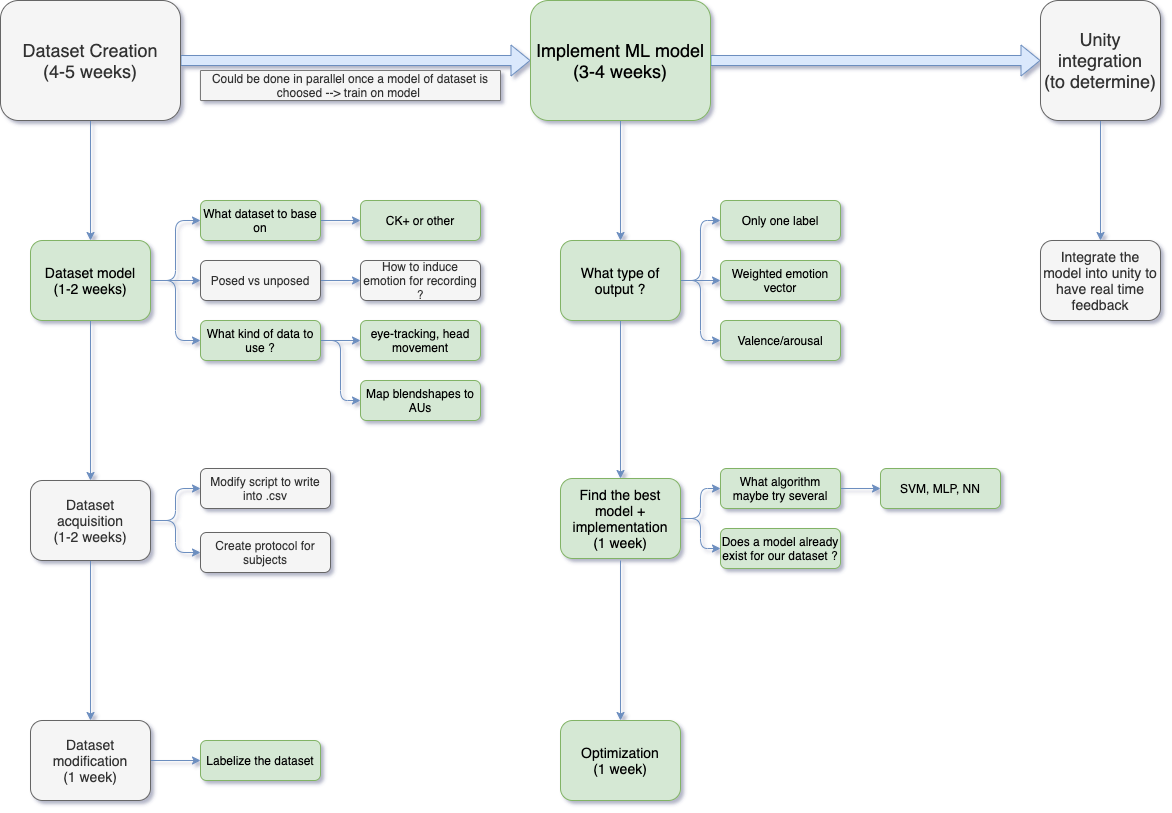

The diagram above was exported from draw.io. Its source (the exported page's mxGraphModel, read from the mxfile embedded in the PNG):
<mxGraphModel dx="1351" dy="861" grid="1" gridSize="10" guides="1" tooltips="1" connect="1" arrows="1" fold="1" page="1" pageScale="1" pageWidth="1169" pageHeight="827" math="0" shadow="1">
  <root>
    <mxCell id="WIyWlLk6GJQsqaUBKTNV-0" />
    <mxCell id="WIyWlLk6GJQsqaUBKTNV-1" parent="WIyWlLk6GJQsqaUBKTNV-0" />
    <mxCell id="6JX5RW9LAsGZGWW-ZRSV-5" style="edgeStyle=orthogonalEdgeStyle;shape=flexArrow;orthogonalLoop=1;jettySize=auto;html=1;exitX=1;exitY=0.5;exitDx=0;exitDy=0;entryX=0;entryY=0.5;entryDx=0;entryDy=0;fillColor=#dae8fc;strokeColor=#6c8ebf;" parent="WIyWlLk6GJQsqaUBKTNV-1" source="6JX5RW9LAsGZGWW-ZRSV-0" target="6JX5RW9LAsGZGWW-ZRSV-1" edge="1">
      <mxGeometry relative="1" as="geometry" />
    </mxCell>
    <mxCell id="6JX5RW9LAsGZGWW-ZRSV-19" style="edgeStyle=orthogonalEdgeStyle;orthogonalLoop=1;jettySize=auto;html=1;exitX=0.5;exitY=1;exitDx=0;exitDy=0;fillColor=#dae8fc;strokeColor=#6c8ebf;" parent="WIyWlLk6GJQsqaUBKTNV-1" source="6JX5RW9LAsGZGWW-ZRSV-0" target="6JX5RW9LAsGZGWW-ZRSV-8" edge="1">
      <mxGeometry relative="1" as="geometry" />
    </mxCell>
    <mxCell id="6JX5RW9LAsGZGWW-ZRSV-0" value="&lt;font style=&quot;font-size: 18px&quot;&gt;Dataset Creation&lt;br&gt;(4-5 weeks)&lt;/font&gt;" style="whiteSpace=wrap;html=1;fillColor=#f5f5f5;strokeColor=#666666;fontColor=#333333;rounded=1;" parent="WIyWlLk6GJQsqaUBKTNV-1" vertex="1">
      <mxGeometry width="180" height="120" as="geometry" />
    </mxCell>
    <mxCell id="6JX5RW9LAsGZGWW-ZRSV-7" style="edgeStyle=orthogonalEdgeStyle;shape=flexArrow;orthogonalLoop=1;jettySize=auto;html=1;exitX=1;exitY=0.5;exitDx=0;exitDy=0;entryX=0;entryY=0.5;entryDx=0;entryDy=0;fillColor=#dae8fc;strokeColor=#6c8ebf;" parent="WIyWlLk6GJQsqaUBKTNV-1" source="6JX5RW9LAsGZGWW-ZRSV-1" target="6JX5RW9LAsGZGWW-ZRSV-2" edge="1">
      <mxGeometry relative="1" as="geometry">
        <mxPoint x="1000" y="60" as="targetPoint" />
      </mxGeometry>
    </mxCell>
    <mxCell id="8mYfls1cD4eEgKoUiCZX-2" style="edgeStyle=orthogonalEdgeStyle;orthogonalLoop=1;jettySize=auto;html=1;exitX=0.5;exitY=1;exitDx=0;exitDy=0;entryX=0.5;entryY=0;entryDx=0;entryDy=0;fillColor=#dae8fc;strokeColor=#6c8ebf;" parent="WIyWlLk6GJQsqaUBKTNV-1" source="6JX5RW9LAsGZGWW-ZRSV-1" target="8mYfls1cD4eEgKoUiCZX-0" edge="1">
      <mxGeometry relative="1" as="geometry" />
    </mxCell>
    <mxCell id="6JX5RW9LAsGZGWW-ZRSV-1" value="&lt;font style=&quot;font-size: 18px&quot;&gt;Implement ML model&lt;br&gt;(3-4 weeks)&lt;/font&gt;" style="whiteSpace=wrap;html=1;fillColor=#d5e8d4;strokeColor=#82b366;rounded=1;" parent="WIyWlLk6GJQsqaUBKTNV-1" vertex="1">
      <mxGeometry x="530" width="180" height="120" as="geometry" />
    </mxCell>
    <mxCell id="6JX5RW9LAsGZGWW-ZRSV-10" style="edgeStyle=orthogonalEdgeStyle;orthogonalLoop=1;jettySize=auto;html=1;exitX=0.5;exitY=1;exitDx=0;exitDy=0;entryX=0.5;entryY=0;entryDx=0;entryDy=0;fillColor=#dae8fc;strokeColor=#6c8ebf;" parent="WIyWlLk6GJQsqaUBKTNV-1" source="6JX5RW9LAsGZGWW-ZRSV-2" target="6JX5RW9LAsGZGWW-ZRSV-9" edge="1">
      <mxGeometry relative="1" as="geometry" />
    </mxCell>
    <mxCell id="6JX5RW9LAsGZGWW-ZRSV-2" value="&lt;font style=&quot;font-size: 18px&quot;&gt;Unity integration&lt;br&gt;(to determine)&lt;/font&gt;" style="whiteSpace=wrap;html=1;fillColor=#f5f5f5;strokeColor=#666666;fontColor=#333333;rounded=1;" parent="WIyWlLk6GJQsqaUBKTNV-1" vertex="1">
      <mxGeometry x="1040" width="120" height="120" as="geometry" />
    </mxCell>
    <mxCell id="6JX5RW9LAsGZGWW-ZRSV-16" style="edgeStyle=orthogonalEdgeStyle;orthogonalLoop=1;jettySize=auto;html=1;exitX=1;exitY=0.5;exitDx=0;exitDy=0;entryX=0;entryY=0.5;entryDx=0;entryDy=0;fillColor=#dae8fc;strokeColor=#6c8ebf;" parent="WIyWlLk6GJQsqaUBKTNV-1" source="6JX5RW9LAsGZGWW-ZRSV-8" target="6JX5RW9LAsGZGWW-ZRSV-11" edge="1">
      <mxGeometry relative="1" as="geometry" />
    </mxCell>
    <mxCell id="6JX5RW9LAsGZGWW-ZRSV-17" style="edgeStyle=orthogonalEdgeStyle;orthogonalLoop=1;jettySize=auto;html=1;exitX=1;exitY=0.5;exitDx=0;exitDy=0;fillColor=#dae8fc;strokeColor=#6c8ebf;" parent="WIyWlLk6GJQsqaUBKTNV-1" source="6JX5RW9LAsGZGWW-ZRSV-8" target="6JX5RW9LAsGZGWW-ZRSV-12" edge="1">
      <mxGeometry relative="1" as="geometry" />
    </mxCell>
    <mxCell id="6JX5RW9LAsGZGWW-ZRSV-18" style="edgeStyle=orthogonalEdgeStyle;orthogonalLoop=1;jettySize=auto;html=1;exitX=1;exitY=0.5;exitDx=0;exitDy=0;entryX=0;entryY=0.5;entryDx=0;entryDy=0;fillColor=#dae8fc;strokeColor=#6c8ebf;" parent="WIyWlLk6GJQsqaUBKTNV-1" source="6JX5RW9LAsGZGWW-ZRSV-8" target="6JX5RW9LAsGZGWW-ZRSV-13" edge="1">
      <mxGeometry relative="1" as="geometry" />
    </mxCell>
    <mxCell id="6JX5RW9LAsGZGWW-ZRSV-21" style="edgeStyle=orthogonalEdgeStyle;orthogonalLoop=1;jettySize=auto;html=1;exitX=0.5;exitY=1;exitDx=0;exitDy=0;fillColor=#dae8fc;strokeColor=#6c8ebf;" parent="WIyWlLk6GJQsqaUBKTNV-1" source="6JX5RW9LAsGZGWW-ZRSV-8" target="6JX5RW9LAsGZGWW-ZRSV-20" edge="1">
      <mxGeometry relative="1" as="geometry" />
    </mxCell>
    <mxCell id="6JX5RW9LAsGZGWW-ZRSV-8" value="&lt;font style=&quot;font-size: 14px&quot;&gt;Dataset model&lt;br&gt;(1-2 weeks)&lt;/font&gt;" style="whiteSpace=wrap;html=1;fillColor=#d5e8d4;strokeColor=#82b366;rounded=1;" parent="WIyWlLk6GJQsqaUBKTNV-1" vertex="1">
      <mxGeometry x="30" y="240" width="120" height="80" as="geometry" />
    </mxCell>
    <mxCell id="6JX5RW9LAsGZGWW-ZRSV-9" value="&lt;font style=&quot;font-size: 14px&quot;&gt;Integrate the model into unity to have real time feedback&lt;/font&gt;" style="whiteSpace=wrap;html=1;fillColor=#f5f5f5;strokeColor=#666666;fontColor=#333333;rounded=1;" parent="WIyWlLk6GJQsqaUBKTNV-1" vertex="1">
      <mxGeometry x="1040" y="240" width="120" height="80" as="geometry" />
    </mxCell>
    <mxCell id="6JX5RW9LAsGZGWW-ZRSV-29" style="edgeStyle=orthogonalEdgeStyle;orthogonalLoop=1;jettySize=auto;html=1;exitX=1;exitY=0.5;exitDx=0;exitDy=0;entryX=0;entryY=0.5;entryDx=0;entryDy=0;fillColor=#dae8fc;strokeColor=#6c8ebf;" parent="WIyWlLk6GJQsqaUBKTNV-1" source="6JX5RW9LAsGZGWW-ZRSV-11" target="6JX5RW9LAsGZGWW-ZRSV-28" edge="1">
      <mxGeometry relative="1" as="geometry" />
    </mxCell>
    <mxCell id="6JX5RW9LAsGZGWW-ZRSV-11" value="What dataset to base on" style="whiteSpace=wrap;html=1;fillColor=#d5e8d4;strokeColor=#82b366;rounded=1;" parent="WIyWlLk6GJQsqaUBKTNV-1" vertex="1">
      <mxGeometry x="200" y="200" width="120" height="40" as="geometry" />
    </mxCell>
    <mxCell id="6JX5RW9LAsGZGWW-ZRSV-26" style="edgeStyle=orthogonalEdgeStyle;orthogonalLoop=1;jettySize=auto;html=1;exitX=1;exitY=0.5;exitDx=0;exitDy=0;entryX=0;entryY=0.5;entryDx=0;entryDy=0;fillColor=#dae8fc;strokeColor=#6c8ebf;" parent="WIyWlLk6GJQsqaUBKTNV-1" source="6JX5RW9LAsGZGWW-ZRSV-12" target="6JX5RW9LAsGZGWW-ZRSV-25" edge="1">
      <mxGeometry relative="1" as="geometry" />
    </mxCell>
    <mxCell id="6JX5RW9LAsGZGWW-ZRSV-12" value="Posed vs unposed" style="whiteSpace=wrap;html=1;fillColor=#f5f5f5;strokeColor=#666666;fontColor=#333333;rounded=1;" parent="WIyWlLk6GJQsqaUBKTNV-1" vertex="1">
      <mxGeometry x="200" y="260" width="120" height="40" as="geometry" />
    </mxCell>
    <mxCell id="6JX5RW9LAsGZGWW-ZRSV-55" style="edgeStyle=orthogonalEdgeStyle;orthogonalLoop=1;jettySize=auto;html=1;exitX=1;exitY=0.5;exitDx=0;exitDy=0;entryX=0;entryY=0.5;entryDx=0;entryDy=0;fillColor=#dae8fc;strokeColor=#6c8ebf;" parent="WIyWlLk6GJQsqaUBKTNV-1" source="6JX5RW9LAsGZGWW-ZRSV-13" target="6JX5RW9LAsGZGWW-ZRSV-54" edge="1">
      <mxGeometry relative="1" as="geometry" />
    </mxCell>
    <mxCell id="6JX5RW9LAsGZGWW-ZRSV-60" style="edgeStyle=orthogonalEdgeStyle;orthogonalLoop=1;jettySize=auto;html=1;exitX=1;exitY=0.5;exitDx=0;exitDy=0;entryX=0;entryY=0.5;entryDx=0;entryDy=0;fillColor=#dae8fc;strokeColor=#6c8ebf;" parent="WIyWlLk6GJQsqaUBKTNV-1" source="6JX5RW9LAsGZGWW-ZRSV-13" target="6JX5RW9LAsGZGWW-ZRSV-59" edge="1">
      <mxGeometry relative="1" as="geometry" />
    </mxCell>
    <mxCell id="6JX5RW9LAsGZGWW-ZRSV-13" value="What kind of data to use ?" style="whiteSpace=wrap;html=1;fillColor=#d5e8d4;strokeColor=#82b366;rounded=1;" parent="WIyWlLk6GJQsqaUBKTNV-1" vertex="1">
      <mxGeometry x="200" y="320" width="120" height="40" as="geometry" />
    </mxCell>
    <mxCell id="6JX5RW9LAsGZGWW-ZRSV-23" style="edgeStyle=orthogonalEdgeStyle;orthogonalLoop=1;jettySize=auto;html=1;exitX=1;exitY=0.5;exitDx=0;exitDy=0;entryX=0;entryY=0.5;entryDx=0;entryDy=0;fillColor=#dae8fc;strokeColor=#6c8ebf;" parent="WIyWlLk6GJQsqaUBKTNV-1" source="6JX5RW9LAsGZGWW-ZRSV-20" target="6JX5RW9LAsGZGWW-ZRSV-22" edge="1">
      <mxGeometry relative="1" as="geometry" />
    </mxCell>
    <mxCell id="6JX5RW9LAsGZGWW-ZRSV-31" style="edgeStyle=orthogonalEdgeStyle;orthogonalLoop=1;jettySize=auto;html=1;exitX=1;exitY=0.5;exitDx=0;exitDy=0;entryX=0;entryY=0.5;entryDx=0;entryDy=0;fillColor=#dae8fc;strokeColor=#6c8ebf;" parent="WIyWlLk6GJQsqaUBKTNV-1" source="6JX5RW9LAsGZGWW-ZRSV-20" target="6JX5RW9LAsGZGWW-ZRSV-30" edge="1">
      <mxGeometry relative="1" as="geometry" />
    </mxCell>
    <mxCell id="6JX5RW9LAsGZGWW-ZRSV-58" style="edgeStyle=orthogonalEdgeStyle;orthogonalLoop=1;jettySize=auto;html=1;exitX=0.5;exitY=1;exitDx=0;exitDy=0;entryX=0.5;entryY=0;entryDx=0;entryDy=0;fillColor=#dae8fc;strokeColor=#6c8ebf;" parent="WIyWlLk6GJQsqaUBKTNV-1" source="6JX5RW9LAsGZGWW-ZRSV-20" target="6JX5RW9LAsGZGWW-ZRSV-32" edge="1">
      <mxGeometry relative="1" as="geometry">
        <mxPoint x="90" y="610" as="targetPoint" />
        <Array as="points" />
      </mxGeometry>
    </mxCell>
    <mxCell id="6JX5RW9LAsGZGWW-ZRSV-20" value="&lt;font style=&quot;font-size: 14px&quot;&gt;Dataset acquisition&lt;br&gt;(1-2 weeks)&lt;/font&gt;" style="whiteSpace=wrap;html=1;fillColor=#f5f5f5;strokeColor=#666666;fontColor=#333333;rounded=1;" parent="WIyWlLk6GJQsqaUBKTNV-1" vertex="1">
      <mxGeometry x="30" y="480" width="120" height="80" as="geometry" />
    </mxCell>
    <mxCell id="6JX5RW9LAsGZGWW-ZRSV-22" value="Modify script to write into .csv" style="whiteSpace=wrap;html=1;fillColor=#f5f5f5;strokeColor=#666666;fontColor=#333333;rounded=1;" parent="WIyWlLk6GJQsqaUBKTNV-1" vertex="1">
      <mxGeometry x="200" y="468" width="130" height="40" as="geometry" />
    </mxCell>
    <mxCell id="6JX5RW9LAsGZGWW-ZRSV-25" value="How to induce emotion for recording ?" style="whiteSpace=wrap;html=1;fillColor=#f5f5f5;strokeColor=#666666;fontColor=#333333;rounded=1;" parent="WIyWlLk6GJQsqaUBKTNV-1" vertex="1">
      <mxGeometry x="360" y="260" width="120" height="40" as="geometry" />
    </mxCell>
    <mxCell id="6JX5RW9LAsGZGWW-ZRSV-28" value="CK+ or other" style="whiteSpace=wrap;html=1;fillColor=#d5e8d4;strokeColor=#82b366;rounded=1;" parent="WIyWlLk6GJQsqaUBKTNV-1" vertex="1">
      <mxGeometry x="360" y="200" width="120" height="40" as="geometry" />
    </mxCell>
    <mxCell id="6JX5RW9LAsGZGWW-ZRSV-30" value="Create protocol for subjects" style="whiteSpace=wrap;html=1;fillColor=#f5f5f5;strokeColor=#666666;fontColor=#333333;rounded=1;" parent="WIyWlLk6GJQsqaUBKTNV-1" vertex="1">
      <mxGeometry x="200" y="532" width="130" height="40" as="geometry" />
    </mxCell>
    <mxCell id="6JX5RW9LAsGZGWW-ZRSV-34" style="edgeStyle=orthogonalEdgeStyle;orthogonalLoop=1;jettySize=auto;html=1;exitX=1;exitY=0.5;exitDx=0;exitDy=0;entryX=0;entryY=0.5;entryDx=0;entryDy=0;fillColor=#dae8fc;strokeColor=#6c8ebf;" parent="WIyWlLk6GJQsqaUBKTNV-1" source="6JX5RW9LAsGZGWW-ZRSV-32" target="6JX5RW9LAsGZGWW-ZRSV-33" edge="1">
      <mxGeometry relative="1" as="geometry" />
    </mxCell>
    <mxCell id="6JX5RW9LAsGZGWW-ZRSV-32" value="&lt;font style=&quot;font-size: 14px&quot;&gt;Dataset modification&lt;br&gt;(1 week)&lt;/font&gt;" style="whiteSpace=wrap;html=1;fillColor=#f5f5f5;strokeColor=#666666;fontColor=#333333;rounded=1;" parent="WIyWlLk6GJQsqaUBKTNV-1" vertex="1">
      <mxGeometry x="30" y="720" width="120" height="80" as="geometry" />
    </mxCell>
    <mxCell id="6JX5RW9LAsGZGWW-ZRSV-33" value="Labelize the dataset" style="whiteSpace=wrap;html=1;fillColor=#d5e8d4;strokeColor=#82b366;rounded=1;" parent="WIyWlLk6GJQsqaUBKTNV-1" vertex="1">
      <mxGeometry x="200" y="740" width="120" height="40" as="geometry" />
    </mxCell>
    <mxCell id="6JX5RW9LAsGZGWW-ZRSV-54" value="eye-tracking, head movement" style="whiteSpace=wrap;html=1;fillColor=#d5e8d4;strokeColor=#82b366;rounded=1;" parent="WIyWlLk6GJQsqaUBKTNV-1" vertex="1">
      <mxGeometry x="360" y="320" width="120" height="40" as="geometry" />
    </mxCell>
    <mxCell id="6JX5RW9LAsGZGWW-ZRSV-59" value="Map blendshapes to AUs" style="whiteSpace=wrap;html=1;fillColor=#d5e8d4;strokeColor=#82b366;rounded=1;" parent="WIyWlLk6GJQsqaUBKTNV-1" vertex="1">
      <mxGeometry x="360" y="380" width="120" height="40" as="geometry" />
    </mxCell>
    <mxCell id="6JX5RW9LAsGZGWW-ZRSV-71" style="edgeStyle=orthogonalEdgeStyle;orthogonalLoop=1;jettySize=auto;html=1;exitX=1;exitY=0.5;exitDx=0;exitDy=0;entryX=0;entryY=0.5;entryDx=0;entryDy=0;fillColor=#dae8fc;strokeColor=#6c8ebf;" parent="WIyWlLk6GJQsqaUBKTNV-1" source="6JX5RW9LAsGZGWW-ZRSV-62" target="6JX5RW9LAsGZGWW-ZRSV-67" edge="1">
      <mxGeometry relative="1" as="geometry">
        <mxPoint x="680" y="548" as="sourcePoint" />
      </mxGeometry>
    </mxCell>
    <mxCell id="Qe4mbxxgGqoi46r7YChC-2" style="edgeStyle=orthogonalEdgeStyle;orthogonalLoop=1;jettySize=auto;html=1;exitX=1;exitY=0.5;exitDx=0;exitDy=0;entryX=0;entryY=0.5;entryDx=0;entryDy=0;fillColor=#dae8fc;strokeColor=#6c8ebf;" parent="WIyWlLk6GJQsqaUBKTNV-1" source="6JX5RW9LAsGZGWW-ZRSV-62" target="6JX5RW9LAsGZGWW-ZRSV-66" edge="1">
      <mxGeometry relative="1" as="geometry" />
    </mxCell>
    <mxCell id="6JX5RW9LAsGZGWW-ZRSV-62" value="&lt;font style=&quot;font-size: 14px&quot;&gt;Find the best model + implementation&lt;br&gt;(1 week)&lt;/font&gt;" style="whiteSpace=wrap;html=1;fillColor=#d5e8d4;strokeColor=#82b366;rounded=1;" parent="WIyWlLk6GJQsqaUBKTNV-1" vertex="1">
      <mxGeometry x="560" y="478" width="120" height="80" as="geometry" />
    </mxCell>
    <mxCell id="Qe4mbxxgGqoi46r7YChC-1" style="edgeStyle=orthogonalEdgeStyle;orthogonalLoop=1;jettySize=auto;html=1;exitX=0.5;exitY=1;exitDx=0;exitDy=0;entryX=0.5;entryY=0;entryDx=0;entryDy=0;fillColor=#dae8fc;strokeColor=#6c8ebf;" parent="WIyWlLk6GJQsqaUBKTNV-1" target="Qe4mbxxgGqoi46r7YChC-0" edge="1">
      <mxGeometry relative="1" as="geometry">
        <mxPoint x="620" y="560.0000000000002" as="sourcePoint" />
      </mxGeometry>
    </mxCell>
    <mxCell id="6JX5RW9LAsGZGWW-ZRSV-69" style="edgeStyle=orthogonalEdgeStyle;orthogonalLoop=1;jettySize=auto;html=1;exitX=1;exitY=0.5;exitDx=0;exitDy=0;entryX=0;entryY=0.5;entryDx=0;entryDy=0;fillColor=#dae8fc;strokeColor=#6c8ebf;" parent="WIyWlLk6GJQsqaUBKTNV-1" source="6JX5RW9LAsGZGWW-ZRSV-66" target="6JX5RW9LAsGZGWW-ZRSV-68" edge="1">
      <mxGeometry relative="1" as="geometry" />
    </mxCell>
    <mxCell id="6JX5RW9LAsGZGWW-ZRSV-66" value="What algorithm&lt;br&gt;maybe try several" style="whiteSpace=wrap;html=1;fillColor=#d5e8d4;strokeColor=#82b366;rounded=1;" parent="WIyWlLk6GJQsqaUBKTNV-1" vertex="1">
      <mxGeometry x="720" y="468" width="120" height="40" as="geometry" />
    </mxCell>
    <mxCell id="6JX5RW9LAsGZGWW-ZRSV-67" value="Does a model already exist for our dataset ?" style="whiteSpace=wrap;html=1;fillColor=#d5e8d4;strokeColor=#82b366;rounded=1;" parent="WIyWlLk6GJQsqaUBKTNV-1" vertex="1">
      <mxGeometry x="720" y="528" width="120" height="40" as="geometry" />
    </mxCell>
    <mxCell id="6JX5RW9LAsGZGWW-ZRSV-68" value="SVM, MLP, NN" style="whiteSpace=wrap;html=1;fillColor=#d5e8d4;strokeColor=#82b366;rounded=1;" parent="WIyWlLk6GJQsqaUBKTNV-1" vertex="1">
      <mxGeometry x="880" y="468" width="120" height="40" as="geometry" />
    </mxCell>
    <mxCell id="Qe4mbxxgGqoi46r7YChC-0" value="&lt;font style=&quot;font-size: 14px&quot;&gt;Optimization&lt;br&gt;(1 week)&lt;/font&gt;" style="whiteSpace=wrap;html=1;fillColor=#d5e8d4;strokeColor=#82b366;rounded=1;" parent="WIyWlLk6GJQsqaUBKTNV-1" vertex="1">
      <mxGeometry x="560" y="720" width="120" height="80" as="geometry" />
    </mxCell>
    <mxCell id="8mYfls1cD4eEgKoUiCZX-1" style="edgeStyle=orthogonalEdgeStyle;orthogonalLoop=1;jettySize=auto;html=1;exitX=0.5;exitY=1;exitDx=0;exitDy=0;fillColor=#dae8fc;strokeColor=#6c8ebf;" parent="WIyWlLk6GJQsqaUBKTNV-1" source="8mYfls1cD4eEgKoUiCZX-0" target="6JX5RW9LAsGZGWW-ZRSV-62" edge="1">
      <mxGeometry relative="1" as="geometry" />
    </mxCell>
    <mxCell id="8mYfls1cD4eEgKoUiCZX-7" style="edgeStyle=orthogonalEdgeStyle;orthogonalLoop=1;jettySize=auto;html=1;exitX=1;exitY=0.5;exitDx=0;exitDy=0;entryX=0;entryY=0.5;entryDx=0;entryDy=0;fillColor=#dae8fc;strokeColor=#6c8ebf;" parent="WIyWlLk6GJQsqaUBKTNV-1" source="8mYfls1cD4eEgKoUiCZX-0" target="8mYfls1cD4eEgKoUiCZX-3" edge="1">
      <mxGeometry relative="1" as="geometry" />
    </mxCell>
    <mxCell id="8mYfls1cD4eEgKoUiCZX-8" style="edgeStyle=orthogonalEdgeStyle;orthogonalLoop=1;jettySize=auto;html=1;exitX=1;exitY=0.5;exitDx=0;exitDy=0;fillColor=#dae8fc;strokeColor=#6c8ebf;" parent="WIyWlLk6GJQsqaUBKTNV-1" source="8mYfls1cD4eEgKoUiCZX-0" target="8mYfls1cD4eEgKoUiCZX-4" edge="1">
      <mxGeometry relative="1" as="geometry" />
    </mxCell>
    <mxCell id="8mYfls1cD4eEgKoUiCZX-9" style="edgeStyle=orthogonalEdgeStyle;orthogonalLoop=1;jettySize=auto;html=1;exitX=1;exitY=0.5;exitDx=0;exitDy=0;entryX=0;entryY=0.5;entryDx=0;entryDy=0;fillColor=#dae8fc;strokeColor=#6c8ebf;" parent="WIyWlLk6GJQsqaUBKTNV-1" source="8mYfls1cD4eEgKoUiCZX-0" target="8mYfls1cD4eEgKoUiCZX-5" edge="1">
      <mxGeometry relative="1" as="geometry" />
    </mxCell>
    <mxCell id="8mYfls1cD4eEgKoUiCZX-0" value="&lt;font style=&quot;font-size: 14px&quot;&gt;What type of output ?&lt;/font&gt;" style="whiteSpace=wrap;html=1;fillColor=#d5e8d4;strokeColor=#82b366;rounded=1;" parent="WIyWlLk6GJQsqaUBKTNV-1" vertex="1">
      <mxGeometry x="560" y="240" width="120" height="80" as="geometry" />
    </mxCell>
    <mxCell id="8mYfls1cD4eEgKoUiCZX-3" value="Only one label" style="whiteSpace=wrap;html=1;fillColor=#d5e8d4;strokeColor=#82b366;rounded=1;" parent="WIyWlLk6GJQsqaUBKTNV-1" vertex="1">
      <mxGeometry x="720" y="200" width="120" height="40" as="geometry" />
    </mxCell>
    <mxCell id="8mYfls1cD4eEgKoUiCZX-4" value="Weighted emotion vector" style="whiteSpace=wrap;html=1;fillColor=#d5e8d4;strokeColor=#82b366;rounded=1;" parent="WIyWlLk6GJQsqaUBKTNV-1" vertex="1">
      <mxGeometry x="720" y="260" width="120" height="40" as="geometry" />
    </mxCell>
    <mxCell id="8mYfls1cD4eEgKoUiCZX-5" value="Valence/arousal" style="whiteSpace=wrap;html=1;fillColor=#d5e8d4;strokeColor=#82b366;rounded=1;" parent="WIyWlLk6GJQsqaUBKTNV-1" vertex="1">
      <mxGeometry x="720" y="320" width="120" height="40" as="geometry" />
    </mxCell>
    <mxCell id="Q9HNW7_UEIE0diOwfqcm-3" value="Could be done in parallel once a model of dataset is choosed --&amp;gt; train on model&amp;nbsp;" style="whiteSpace=wrap;html=1;fillColor=#f5f5f5;strokeColor=#666666;fontColor=#333333;rounded=1;arcSize=3;" vertex="1" parent="WIyWlLk6GJQsqaUBKTNV-1">
      <mxGeometry x="200" y="70" width="300" height="30" as="geometry" />
    </mxCell>
  </root>
</mxGraphModel>